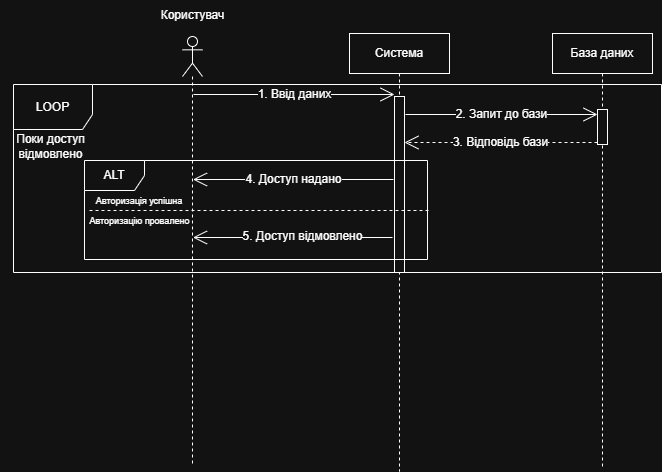

The diagram above was exported from draw.io. Its source (the exported page's mxGraphModel, read from the mxfile embedded in the PNG):
<mxGraphModel dx="1426" dy="777" grid="0" gridSize="10" guides="1" tooltips="1" connect="1" arrows="1" fold="1" page="1" pageScale="1" pageWidth="3300" pageHeight="4681" math="0" shadow="0">
  <root>
    <mxCell id="0" />
    <mxCell id="1" parent="0" />
    <mxCell id="iwQ3cMhXdvFqeKt9BLTq-1" value="" style="shape=umlLifeline;perimeter=lifelinePerimeter;whiteSpace=wrap;html=1;container=1;dropTarget=0;collapsible=0;recursiveResize=0;outlineConnect=0;portConstraint=eastwest;newEdgeStyle={&quot;curved&quot;:0,&quot;rounded&quot;:0};participant=umlActor;" parent="1" vertex="1">
      <mxGeometry x="219" y="108" width="20" height="430" as="geometry" />
    </mxCell>
    <mxCell id="iwQ3cMhXdvFqeKt9BLTq-2" value="Система" style="shape=umlLifeline;perimeter=lifelinePerimeter;whiteSpace=wrap;html=1;container=1;dropTarget=0;collapsible=0;recursiveResize=0;outlineConnect=0;portConstraint=eastwest;newEdgeStyle={&quot;curved&quot;:0,&quot;rounded&quot;:0};" parent="1" vertex="1">
      <mxGeometry x="386" y="105" width="100" height="438" as="geometry" />
    </mxCell>
    <mxCell id="iwQ3cMhXdvFqeKt9BLTq-7" value="" style="html=1;points=[[0,0,0,0,5],[0,1,0,0,-5],[1,0,0,0,5],[1,1,0,0,-5]];perimeter=orthogonalPerimeter;outlineConnect=0;targetShapes=umlLifeline;portConstraint=eastwest;newEdgeStyle={&quot;curved&quot;:0,&quot;rounded&quot;:0};" parent="iwQ3cMhXdvFqeKt9BLTq-2" vertex="1">
      <mxGeometry x="45" y="63" width="10" height="176" as="geometry" />
    </mxCell>
    <mxCell id="iwQ3cMhXdvFqeKt9BLTq-3" value="Користувач" style="text;html=1;whiteSpace=wrap;strokeColor=none;fillColor=none;align=center;verticalAlign=middle;rounded=0;" parent="1" vertex="1">
      <mxGeometry x="189.5" y="72" width="79" height="30" as="geometry" />
    </mxCell>
    <mxCell id="iwQ3cMhXdvFqeKt9BLTq-5" value="База даних" style="shape=umlLifeline;perimeter=lifelinePerimeter;whiteSpace=wrap;html=1;container=1;dropTarget=0;collapsible=0;recursiveResize=0;outlineConnect=0;portConstraint=eastwest;newEdgeStyle={&quot;curved&quot;:0,&quot;rounded&quot;:0};" parent="1" vertex="1">
      <mxGeometry x="589" y="105" width="100" height="436" as="geometry" />
    </mxCell>
    <mxCell id="iwQ3cMhXdvFqeKt9BLTq-10" value="" style="html=1;points=[[0,0,0,0,5],[0,1,0,0,-5],[1,0,0,0,5],[1,1,0,0,-5]];perimeter=orthogonalPerimeter;outlineConnect=0;targetShapes=umlLifeline;portConstraint=eastwest;newEdgeStyle={&quot;curved&quot;:0,&quot;rounded&quot;:0};" parent="iwQ3cMhXdvFqeKt9BLTq-5" vertex="1">
      <mxGeometry x="45" y="76" width="10" height="35" as="geometry" />
    </mxCell>
    <mxCell id="iwQ3cMhXdvFqeKt9BLTq-6" value="&lt;font style=&quot;font-size: 12px;&quot;&gt;1. Ввід даних&lt;/font&gt;" style="endArrow=open;endFill=1;endSize=12;html=1;rounded=0;" parent="1" edge="1">
      <mxGeometry width="160" relative="1" as="geometry">
        <mxPoint x="230" y="166" as="sourcePoint" />
        <mxPoint x="431" y="166" as="targetPoint" />
      </mxGeometry>
    </mxCell>
    <mxCell id="iwQ3cMhXdvFqeKt9BLTq-8" value="&lt;font style=&quot;font-size: 12px;&quot;&gt;2. Запит до бази&lt;/font&gt;" style="endArrow=open;endFill=1;endSize=12;html=1;rounded=0;entryX=0;entryY=0;entryDx=0;entryDy=5;entryPerimeter=0;" parent="1" target="iwQ3cMhXdvFqeKt9BLTq-10" edge="1">
      <mxGeometry width="160" relative="1" as="geometry">
        <mxPoint x="442" y="186" as="sourcePoint" />
        <mxPoint x="627" y="186" as="targetPoint" />
      </mxGeometry>
    </mxCell>
    <mxCell id="iwQ3cMhXdvFqeKt9BLTq-11" value="&lt;font style=&quot;font-size: 12px;&quot;&gt;3. Відповідь бази&lt;/font&gt;" style="endArrow=open;endFill=1;endSize=12;html=1;rounded=0;dashed=1;" parent="1" edge="1">
      <mxGeometry width="160" relative="1" as="geometry">
        <mxPoint x="634" y="214" as="sourcePoint" />
        <mxPoint x="441" y="214" as="targetPoint" />
      </mxGeometry>
    </mxCell>
    <mxCell id="iwQ3cMhXdvFqeKt9BLTq-12" value="&lt;font style=&quot;font-size: 12px;&quot;&gt;4. Доступ надано&lt;/font&gt;" style="endArrow=open;endFill=1;endSize=12;html=1;rounded=0;" parent="1" edge="1">
      <mxGeometry width="160" relative="1" as="geometry">
        <mxPoint x="430" y="251" as="sourcePoint" />
        <mxPoint x="229.5" y="251" as="targetPoint" />
      </mxGeometry>
    </mxCell>
    <mxCell id="iwQ3cMhXdvFqeKt9BLTq-16" value="&lt;font style=&quot;font-size: 12px;&quot;&gt;5. Доступ відмовлено&lt;/font&gt;" style="endArrow=open;endFill=1;endSize=12;html=1;rounded=0;" parent="1" edge="1">
      <mxGeometry x="-0.0941" y="-1" width="160" relative="1" as="geometry">
        <mxPoint x="429" y="309" as="sourcePoint" />
        <mxPoint x="229.5" y="309" as="targetPoint" />
        <mxPoint as="offset" />
      </mxGeometry>
    </mxCell>
    <mxCell id="iwQ3cMhXdvFqeKt9BLTq-17" value="ALT" style="shape=umlFrame;whiteSpace=wrap;html=1;pointerEvents=0;" parent="1" vertex="1">
      <mxGeometry x="121" y="232" width="343" height="99" as="geometry" />
    </mxCell>
    <mxCell id="iwQ3cMhXdvFqeKt9BLTq-19" value="" style="line;strokeWidth=1;fillColor=none;align=left;verticalAlign=middle;spacingTop=-1;spacingLeft=3;spacingRight=3;rotatable=0;labelPosition=right;points=[];portConstraint=eastwest;strokeColor=inherit;dashed=1;" parent="1" vertex="1">
      <mxGeometry x="126" y="278" width="339" height="8" as="geometry" />
    </mxCell>
    <mxCell id="iwQ3cMhXdvFqeKt9BLTq-21" value="LOOP" style="shape=umlFrame;whiteSpace=wrap;html=1;pointerEvents=0;width=79;height=45;" parent="1" vertex="1">
      <mxGeometry x="50" y="156" width="648" height="188" as="geometry" />
    </mxCell>
    <mxCell id="iwQ3cMhXdvFqeKt9BLTq-23" value="Поки доступ відмовлено" style="text;html=1;whiteSpace=wrap;strokeColor=none;fillColor=none;align=center;verticalAlign=middle;rounded=0;" parent="1" vertex="1">
      <mxGeometry x="37" y="203" width="101" height="30" as="geometry" />
    </mxCell>
    <mxCell id="cog-8gfWsTEZhLTo7Ej5-2" value="Авторизація успішна" style="text;html=1;whiteSpace=wrap;strokeColor=none;fillColor=none;align=center;verticalAlign=middle;rounded=0;fontSize=9;" vertex="1" parent="1">
      <mxGeometry x="131" y="258" width="90" height="30" as="geometry" />
    </mxCell>
    <mxCell id="cog-8gfWsTEZhLTo7Ej5-3" value="Авторизацію провалено" style="text;html=1;whiteSpace=wrap;strokeColor=none;fillColor=none;align=center;verticalAlign=middle;rounded=0;fontSize=9;" vertex="1" parent="1">
      <mxGeometry x="120.5" y="278" width="111" height="30" as="geometry" />
    </mxCell>
  </root>
</mxGraphModel>